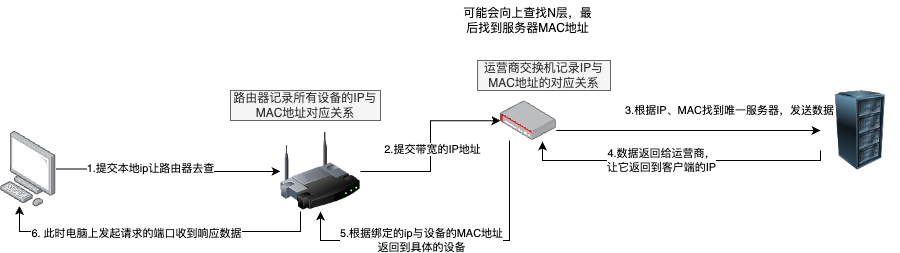

The diagram above was exported from draw.io. Its source (the exported page's mxGraphModel, read from the mxfile embedded in the PNG):
<mxGraphModel dx="1093" dy="519" grid="1" gridSize="10" guides="1" tooltips="1" connect="1" arrows="1" fold="1" page="1" pageScale="1" pageWidth="827" pageHeight="1169" math="0" shadow="0">
  <root>
    <mxCell id="0" />
    <mxCell id="1" parent="0" />
    <mxCell id="_F-ktPH0YYB5edQbwiD9-3" style="edgeStyle=orthogonalEdgeStyle;rounded=0;orthogonalLoop=1;jettySize=auto;html=1;" parent="1" source="_F-ktPH0YYB5edQbwiD9-1" target="_F-ktPH0YYB5edQbwiD9-2" edge="1">
      <mxGeometry relative="1" as="geometry" />
    </mxCell>
    <mxCell id="_F-ktPH0YYB5edQbwiD9-5" value="1.提交本地ip让路由器去查" style="edgeLabel;html=1;align=center;verticalAlign=middle;resizable=0;points=[];" parent="_F-ktPH0YYB5edQbwiD9-3" vertex="1" connectable="0">
      <mxGeometry x="-0.2796" y="-3" relative="1" as="geometry">
        <mxPoint x="12" y="-4" as="offset" />
      </mxGeometry>
    </mxCell>
    <mxCell id="_F-ktPH0YYB5edQbwiD9-1" value="" style="image;points=[];aspect=fixed;html=1;align=center;shadow=0;dashed=0;image=img/lib/allied_telesis/computer_and_terminals/Personal_Computer.svg;" parent="1" vertex="1">
      <mxGeometry x="20" y="380.9" width="55.6" height="75.35" as="geometry" />
    </mxCell>
    <mxCell id="_F-ktPH0YYB5edQbwiD9-7" style="edgeStyle=orthogonalEdgeStyle;rounded=0;orthogonalLoop=1;jettySize=auto;html=1;exitX=1;exitY=0.5;exitDx=0;exitDy=0;" parent="1" source="_F-ktPH0YYB5edQbwiD9-2" target="_F-ktPH0YYB5edQbwiD9-6" edge="1">
      <mxGeometry relative="1" as="geometry" />
    </mxCell>
    <mxCell id="_F-ktPH0YYB5edQbwiD9-14" value="2.提交带宽的IP地址" style="edgeLabel;html=1;align=center;verticalAlign=middle;resizable=0;points=[];" parent="_F-ktPH0YYB5edQbwiD9-7" vertex="1" connectable="0">
      <mxGeometry x="-0.0321" y="-1" relative="1" as="geometry">
        <mxPoint as="offset" />
      </mxGeometry>
    </mxCell>
    <mxCell id="_F-ktPH0YYB5edQbwiD9-20" style="edgeStyle=orthogonalEdgeStyle;rounded=0;orthogonalLoop=1;jettySize=auto;html=1;exitX=0.25;exitY=1;exitDx=0;exitDy=0;entryX=0.342;entryY=0.989;entryDx=0;entryDy=0;entryPerimeter=0;" parent="1" source="_F-ktPH0YYB5edQbwiD9-2" target="_F-ktPH0YYB5edQbwiD9-1" edge="1">
      <mxGeometry relative="1" as="geometry" />
    </mxCell>
    <mxCell id="_F-ktPH0YYB5edQbwiD9-21" value="6. 此时电脑上发起请求的端口收到响应数据" style="edgeLabel;html=1;align=center;verticalAlign=middle;resizable=0;points=[];" parent="_F-ktPH0YYB5edQbwiD9-20" vertex="1" connectable="0">
      <mxGeometry x="0.3027" y="2" relative="1" as="geometry">
        <mxPoint x="28" as="offset" />
      </mxGeometry>
    </mxCell>
    <mxCell id="_F-ktPH0YYB5edQbwiD9-2" value="" style="image;html=1;image=img/lib/clip_art/networking/Wireless_Router_128x128.png" parent="1" vertex="1">
      <mxGeometry x="300" y="380.9" width="80" height="80" as="geometry" />
    </mxCell>
    <mxCell id="_F-ktPH0YYB5edQbwiD9-13" style="edgeStyle=orthogonalEdgeStyle;rounded=0;orthogonalLoop=1;jettySize=auto;html=1;" parent="1" source="_F-ktPH0YYB5edQbwiD9-6" target="_F-ktPH0YYB5edQbwiD9-12" edge="1">
      <mxGeometry relative="1" as="geometry">
        <Array as="points">
          <mxPoint x="630" y="380" />
          <mxPoint x="630" y="380" />
        </Array>
      </mxGeometry>
    </mxCell>
    <mxCell id="_F-ktPH0YYB5edQbwiD9-15" value="3.根据IP、MAC找到唯一服务器，发送数据" style="edgeLabel;html=1;align=center;verticalAlign=middle;resizable=0;points=[];" parent="_F-ktPH0YYB5edQbwiD9-13" vertex="1" connectable="0">
      <mxGeometry x="-0.0223" y="-2" relative="1" as="geometry">
        <mxPoint x="44" y="-23" as="offset" />
      </mxGeometry>
    </mxCell>
    <mxCell id="_F-ktPH0YYB5edQbwiD9-18" style="edgeStyle=orthogonalEdgeStyle;rounded=0;orthogonalLoop=1;jettySize=auto;html=1;exitX=0.161;exitY=1;exitDx=0;exitDy=0;exitPerimeter=0;entryX=0.5;entryY=1;entryDx=0;entryDy=0;" parent="1" source="_F-ktPH0YYB5edQbwiD9-6" target="_F-ktPH0YYB5edQbwiD9-2" edge="1">
      <mxGeometry relative="1" as="geometry">
        <mxPoint x="530" y="570" as="targetPoint" />
        <Array as="points">
          <mxPoint x="529" y="490" />
          <mxPoint x="340" y="490" />
        </Array>
      </mxGeometry>
    </mxCell>
    <mxCell id="_F-ktPH0YYB5edQbwiD9-19" value="5.根据绑定的ip与设备的MAC地址&lt;br&gt;返回到具体的设备" style="edgeLabel;html=1;align=center;verticalAlign=middle;resizable=0;points=[];" parent="_F-ktPH0YYB5edQbwiD9-18" vertex="1" connectable="0">
      <mxGeometry x="0.2889" y="-1" relative="1" as="geometry">
        <mxPoint x="16" as="offset" />
      </mxGeometry>
    </mxCell>
    <mxCell id="_F-ktPH0YYB5edQbwiD9-6" value="" style="image;points=[];aspect=fixed;html=1;align=center;shadow=0;dashed=0;image=img/lib/allied_telesis/security/Router_VPN.svg;" parent="1" vertex="1">
      <mxGeometry x="520" y="350.4" width="55.800000000000004" height="39.6" as="geometry" />
    </mxCell>
    <mxCell id="_F-ktPH0YYB5edQbwiD9-11" value="可能会向上查找N层，最后找到服务器MAC地址" style="text;html=1;strokeColor=none;fillColor=none;align=center;verticalAlign=middle;whiteSpace=wrap;rounded=0;" parent="1" vertex="1">
      <mxGeometry x="480.55" y="250" width="133.1" height="40" as="geometry" />
    </mxCell>
    <mxCell id="_F-ktPH0YYB5edQbwiD9-16" style="edgeStyle=orthogonalEdgeStyle;rounded=0;orthogonalLoop=1;jettySize=auto;html=1;exitX=0;exitY=0.75;exitDx=0;exitDy=0;entryX=0.753;entryY=1.025;entryDx=0;entryDy=0;entryPerimeter=0;" parent="1" source="_F-ktPH0YYB5edQbwiD9-12" target="_F-ktPH0YYB5edQbwiD9-6" edge="1">
      <mxGeometry relative="1" as="geometry">
        <Array as="points">
          <mxPoint x="840" y="410" />
          <mxPoint x="562" y="410" />
        </Array>
      </mxGeometry>
    </mxCell>
    <mxCell id="_F-ktPH0YYB5edQbwiD9-17" value="4.数据返回给运营商，&lt;br&gt;让它返回到客户端的IP" style="edgeLabel;html=1;align=center;verticalAlign=middle;resizable=0;points=[];" parent="_F-ktPH0YYB5edQbwiD9-16" vertex="1" connectable="0">
      <mxGeometry x="0.0197" y="-1" relative="1" as="geometry">
        <mxPoint x="-13" as="offset" />
      </mxGeometry>
    </mxCell>
    <mxCell id="_F-ktPH0YYB5edQbwiD9-12" value="" style="image;html=1;image=img/lib/clip_art/computers/Server_Rack_128x128.png" parent="1" vertex="1">
      <mxGeometry x="840" y="340" width="80" height="80" as="geometry" />
    </mxCell>
    <mxCell id="_F-ktPH0YYB5edQbwiD9-22" value="路由器记录所有设备的IP与MAC地址对应关系" style="text;html=1;strokeColor=#666666;fillColor=#f5f5f5;align=center;verticalAlign=middle;whiteSpace=wrap;rounded=0;fontColor=#333333;" parent="1" vertex="1">
      <mxGeometry x="250" y="340" width="150" height="30" as="geometry" />
    </mxCell>
    <mxCell id="_F-ktPH0YYB5edQbwiD9-23" value="运营商交换机记录IP与MAC地址的对应关系" style="text;html=1;strokeColor=#666666;fillColor=#f5f5f5;align=center;verticalAlign=middle;whiteSpace=wrap;rounded=0;fontColor=#333333;" parent="1" vertex="1">
      <mxGeometry x="497.1" y="310" width="132.9" height="30" as="geometry" />
    </mxCell>
  </root>
</mxGraphModel>